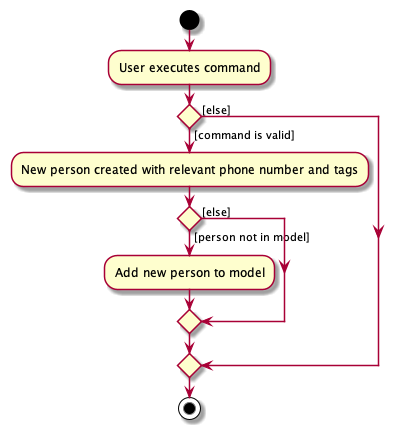

The diagram above was rendered by PlantUML. Its source (embedded in the PNG):
@startuml
start
:User executes command;

'Since the beta syntax does not support placing the condition outside the
'diamond we place it as the true branch instead.

if () then ([command is valid])
    :New person created with relevant phone number and tags;

    if () then ([person not in model])
        :Add new person to model;

    else ([else])
    endif

else([else])
endif
stop
@enduml